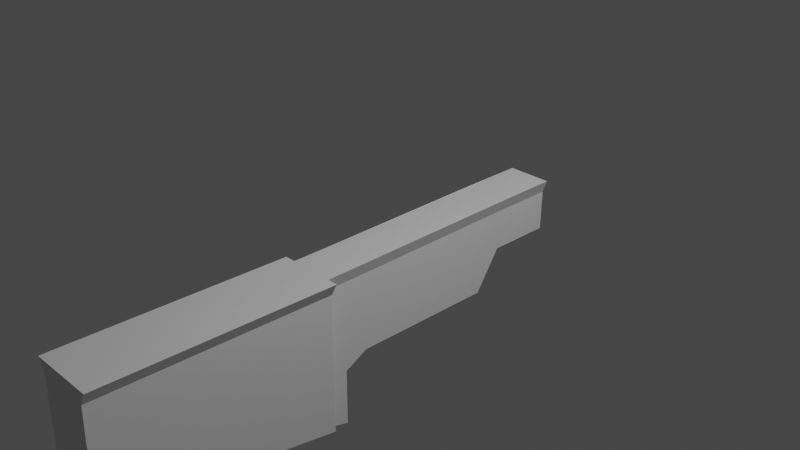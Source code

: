 # Source: untitled.blend  (saved by Blender 3.6.11; exported with 4.5.12 LTS)
import bpy
from mathutils import Matrix  # noqa: F401  (used for matrix-valued properties, if any)

bpy.ops.wm.read_factory_settings(use_empty=True)
scene = bpy.context.scene
scene.name = 'Scene'

# ---- collections
col_collection = bpy.data.collections.new('Collection'); scene.collection.children.link(col_collection)

# ---- materials (node trees are filled in below, after node groups)
mat_material = bpy.data.materials.new('Material')
mat_material.alpha_threshold = 0.0
mat_material.use_transparent_shadow = False
mat_material.roughness = 0.5
mat_material.line_color = (0.0, 0.0, 0.0, 1.0)

# ---- material node trees
mat_material.use_nodes = True; mat_material.node_tree.nodes.clear()
_N = mat_material.node_tree.nodes; _L = mat_material.node_tree.links
n0 = _N.new('ShaderNodeOutputMaterial'); n0.name = 'Material Output'; n0.location = (300, 300)
n1 = _N.new('ShaderNodeBsdfPrincipled'); n1.name = 'Principled BSDF'; n1.location = (10, 300)
n1.distribution = 'GGX'
n1.subsurface_method = 'RANDOM_WALK_SKIN'
n1.inputs[3].default_value = 1.45
n1.inputs[27].default_value = (0.0, 0.0, 0.0, 1.0)
n1.inputs[28].default_value = 1.0
_L.new(n1.outputs[0], n0.inputs[0])
n0.is_active_output = True

# ---- world
world_world = bpy.data.worlds.new('World'); scene.world = world_world
world_world.use_nodes = True; world_world.node_tree.nodes.clear()
_N = world_world.node_tree.nodes; _L = world_world.node_tree.links
n0 = _N.new('ShaderNodeOutputWorld'); n0.name = 'World Output'; n0.location = (300, 300)
n1 = _N.new('ShaderNodeBackground'); n1.name = 'Background'; n1.location = (10, 300)
n1.inputs[0].default_value = (0.05088, 0.05088, 0.05088, 1.0)
_L.new(n1.outputs[0], n0.inputs[0])
n0.is_active_output = True
world_world.color = (0.05088, 0.05088, 0.05088)
world_world.use_sun_shadow = False
world_world.sun_shadow_jitter_overblur = 0.0

# ---- cameras
cam_camera = bpy.data.cameras.new('Camera')
cam_camera.clip_end = 100.0
cam_camera.ortho_scale = 7.314

# ---- lights
light_light = bpy.data.lights.new('Light', 'POINT')
light_light.transmission_factor = 0.0
light_light.energy = 1000.0
light_light.shadow_soft_size = 0.1
light_light.shadow_maximum_resolution = 0.006
light_light.use_absolute_resolution = True

# ---- meshes
me_cube = bpy.data.meshes.new('Cube')
me_cube.from_pydata([(0.2052, -1.165, -1.136), (0.2052, -1.165, -1.887), (0.3042, -3.779, -0.6654), (0.3042, -3.779, -1.448), (-0.2052, -1.165, -1.136), (-0.2052, -1.165, -1.887), (-0.3042, -3.779, -0.6654), (-0.3042, -3.779, -1.448), (0.3042, -1.165, -1.885), (-0.3042, -1.165, -1.885), (0.3042, -1.165, -0.6879), (-0.3042, -1.165, -0.6879), (0.2052, -0.9192, -1.955), (-0.2052, -0.9192, -1.955), (0.2052, -0.8011, -1.12), (-0.2052, -0.8011, -1.12), (-0.2052, -0.9192, -1.319), (0.2052, -0.9192, -1.319), (0.2052, -0.6507, -1.178), (-0.2052, -0.6507, -1.178), (0.3042, -3.771, -0.2817), (-0.3042, -3.771, -0.2817), (0.3042, -1.157, -0.3042), (-0.3042, -1.157, -0.3042), (-0.2052, -1.173, -0.3044), (0.2052, -1.173, -0.3044), (-0.2052, -0.8086, -0.3023), (0.2052, -0.8086, -0.3023), (-0.2052, 1.33, -0.2717), (0.2052, 1.33, -0.2717), (-0.2052, 2.02, -0.268), (0.2052, 2.02, -0.268), (-0.1356, 1.388, -0.7938), (-0.1356, 1.28, -0.8522), (-0.2052, 1.287, -0.7248), (0.1356, 1.388, -0.7938), (0.2052, 1.287, -0.7248), (0.1356, 1.28, -0.8522), (-0.1356, 1.109, -1.111), (-0.2052, 0.9927, -1.169), (0.2052, 0.9927, -1.169), (0.1356, 1.109, -1.111), (-0.1356, 1.94, -0.7908), (-0.2052, 2.011, -0.7209), (0.1356, 1.94, -0.7908), (0.2052, 2.011, -0.7209), (0.3788, -3.772, -0.1374), (-0.3788, -3.772, -0.1374), (0.3788, -1.158, -0.1599), (-0.3788, -1.158, -0.1599), (-0.2555, -1.173, -0.1601), (0.2555, -1.173, -0.1601), (0.2555, -0.8088, -0.158), (-0.2555, -0.8088, -0.158), (-0.2555, 1.329, -0.1274), (0.2555, 1.329, -0.1274), (-0.2555, 2.02, -0.1237), (0.2555, 2.02, -0.1237)], [], [(2, 10, 22, 20), (3, 2, 6, 7), (7, 6, 11, 9), (9, 8, 3, 7), (8, 10, 2, 3), (10, 11, 23, 22), (5, 1, 8, 9), (1, 0, 10, 8), (4, 5, 9, 11), (0, 4, 11, 10), (13, 16, 17, 12), (0, 1, 12, 17, 14), (5, 4, 15, 16, 13), (1, 5, 13, 12), (16, 15, 34, 39, 19), (17, 16, 19, 18), (34, 15, 26, 28), (14, 36, 29, 27), (34, 28, 30, 43), (45, 43, 30, 31), (31, 30, 56, 57), (0, 14, 27, 25), (29, 36, 45, 31), (15, 4, 24, 26), (4, 0, 25, 24), (11, 6, 21, 23), (6, 2, 20, 21), (18, 19, 39, 40), (41, 38, 33, 37), (14, 17, 18, 40, 36), (32, 33, 34), (35, 36, 37), (32, 35, 37, 33), (33, 38, 39, 34), (36, 40, 41, 37), (38, 41, 40, 39), (43, 45, 44, 42), (35, 44, 45, 36), (34, 43, 42, 32), (35, 32, 42, 44), (23, 21, 47, 49), (48, 49, 47, 46), (50, 51, 52, 55, 57, 56, 54, 53), (26, 24, 50, 53), (22, 23, 49, 48), (29, 31, 57, 55), (21, 20, 46, 47), (28, 26, 53, 54), (24, 25, 51, 50), (30, 28, 54, 56), (20, 22, 48, 46), (27, 29, 55, 52), (25, 27, 52, 51)])
_uv = me_cube.uv_layers.new(name='UVMap')
_uv.uv.foreach_set('vector', [0.625, 0.75, 0.625, 0.5, 0.625, 0.5, 0.625, 0.75, 0.375, 0.75, 0.625, 0.75, 0.625, 1.0, 0.375, 1.0, 0.375, 0.0, 0.625, 0.0, 0.625, 0.25, 0.375, 0.25, 0.125, 0.5, 0.375, 0.5, 0.375, 0.75, 0.125, 0.75, 0.375, 0.5, 0.625, 0.5, 0.625, 0.75, 0.375, 0.75, 0.625, 0.5, 0.625, 0.25, 0.625, 0.25, 0.625, 0.5, 0.3957, 0.2907, 0.3957, 0.4593, 0.375, 0.5, 0.375, 0.25, 0.3957, 0.4593, 0.6043, 0.4593, 0.625, 0.5, 0.375, 0.5, 0.6043, 0.2907, 0.3957, 0.2907, 0.375, 0.25, 0.625, 0.25, 0.6043, 0.4593, 0.6043, 0.2907, 0.625, 0.25, 0.625, 0.5, 0.3957, 0.2907, 0.5002, 0.2907, 0.5002, 0.4593, 0.3957, 0.4593, 0.6043, 0.4593, 0.3957, 0.4593, 0.3957, 0.4593, 0.5002, 0.4593, 0.6043, 0.4593, 0.3957, 0.2907, 0.6043, 0.2907, 0.6043, 0.2907, 0.5002, 0.2907, 0.3957, 0.2907, 0.3957, 0.4593, 0.3957, 0.2907, 0.3957, 0.2907, 0.3957, 0.4593, 0.5002, 0.2907, 0.6043, 0.2907, 0.6294, 0.2907, 0.5002, 0.2907, 0.5002, 0.2907, 0.5002, 0.4593, 0.5002, 0.2907, 0.5002, 0.2907, 0.5002, 0.4593, 0.6043, 0.2907, 0.6043, 0.2907, 0.6043, 0.2907, 0.6043, 0.2907, 0.6043, 0.4593, 0.6043, 0.4593, 0.6043, 0.4593, 0.6043, 0.4593, 0.6043, 0.2907, 0.6043, 0.2907, 0.6043, 0.2907, 0.6043, 0.2907, 0.6043, 0.4593, 0.6043, 0.2907, 0.6043, 0.2907, 0.6043, 0.4593, 0.6043, 0.4593, 0.6043, 0.2907, 0.6043, 0.2907, 0.6043, 0.4593, 0.6043, 0.4593, 0.6043, 0.4593, 0.6043, 0.4593, 0.6043, 0.4593, 0.6043, 0.4593, 0.6043, 0.4593, 0.6043, 0.4593, 0.6043, 0.4593, 0.6043, 0.2907, 0.6043, 0.2907, 0.6043, 0.2907, 0.6043, 0.2907, 0.6043, 0.2907, 0.6043, 0.4593, 0.6043, 0.4593, 0.6043, 0.2907, 0.625, 0.25, 0.625, 0.0, 0.625, 0.0, 0.625, 0.25, 0.625, 1.0, 0.625, 0.75, 0.625, 0.75, 0.625, 1.0, 0.5002, 0.4593, 0.5002, 0.2907, 0.5002, 0.2907, 0.5002, 0.4593, 0.5163, 0.4307, 0.5163, 0.3193, 0.5882, 0.3193, 0.5882, 0.4307, 0.6043, 0.4593, 0.5002, 0.4593, 0.5002, 0.4593, 0.5002, 0.4593, 0.6294, 0.4593, 0.6043, 0.3193, 0.5882, 0.3193, 0.6043, 0.2907, 0.6043, 0.4307, 0.6294, 0.4593, 0.5882, 0.4307, 0.6043, 0.3193, 0.6043, 0.4307, 0.5882, 0.4307, 0.5882, 0.3193, 0.5882, 0.3193, 0.5163, 0.3193, 0.5002, 0.2907, 0.6294, 0.2907, 0.6294, 0.4593, 0.5002, 0.4593, 0.5163, 0.4307, 0.5882, 0.4307, 0.5163, 0.3193, 0.5163, 0.4307, 0.5002, 0.4593, 0.5002, 0.2907, 0.6043, 0.2907, 0.6043, 0.4593, 0.6043, 0.4307, 0.6043, 0.3193, 0.6043, 0.4307, 0.6043, 0.4307, 0.6043, 0.4593, 0.6043, 0.4593, 0.6043, 0.2907, 0.6043, 0.2907, 0.6043, 0.3193, 0.6043, 0.3193, 0.6043, 0.4307, 0.6043, 0.3193, 0.6043, 0.3193, 0.6043, 0.4307, 0.625, 0.25, 0.625, 0.0, 0.625, 0.0, 0.625, 0.25, 0.625, 0.5, 0.875, 0.5, 0.875, 0.75, 0.625, 0.75, 0.6043, 0.2907, 0.6043, 0.4593, 0.6043, 0.4593, 0.6043, 0.4593, 0.6043, 0.4593, 0.6043, 0.2907, 0.6043, 0.2907, 0.6043, 0.2907, 0.6043, 0.2907, 0.6043, 0.2907, 0.6043, 0.2907, 0.6043, 0.2907, 0.625, 0.5, 0.625, 0.25, 0.625, 0.25, 0.625, 0.5, 0.6043, 0.4593, 0.6043, 0.4593, 0.6043, 0.4593, 0.6043, 0.4593, 0.625, 1.0, 0.625, 0.75, 0.625, 0.75, 0.625, 1.0, 0.6043, 0.2907, 0.6043, 0.2907, 0.6043, 0.2907, 0.6043, 0.2907, 0.6043, 0.2907, 0.6043, 0.4593, 0.6043, 0.4593, 0.6043, 0.2907, 0.6043, 0.2907, 0.6043, 0.2907, 0.6043, 0.2907, 0.6043, 0.2907, 0.625, 0.75, 0.625, 0.5, 0.625, 0.5, 0.625, 0.75, 0.6043, 0.4593, 0.6043, 0.4593, 0.6043, 0.4593, 0.6043, 0.4593, 0.6043, 0.4593, 0.6043, 0.4593, 0.6043, 0.4593, 0.6043, 0.4593])
me_cube.materials.append(mat_material)
me_cube.use_mirror_vertex_groups = False
me_cube.update()

# ---- objects
ob_cube = bpy.data.objects.new('Cube', me_cube)
ob_light = bpy.data.objects.new('Light', light_light)
ob_camera = bpy.data.objects.new('Camera', cam_camera)
ob_empty = bpy.data.objects.new('Empty', None)
ob_empty_001 = bpy.data.objects.new('Empty.001', None)

# ---- transforms, parenting, visibility, modifiers, constraints
ob_cube.location = (0.0, 0.0, 0.0)
ob_cube.lock_rotations_4d = False
ob_cube.empty_display_type = 'ARROWS'
ob_cube.lineart.crease_threshold = 0.0
ob_light.location = (4.076, 1.005, 5.904)
ob_light.rotation_euler = (0.6503, 0.05522, 1.866)
ob_light.lock_rotations_4d = False
ob_light.empty_display_type = 'ARROWS'
ob_light.color = (0.0, 0.0, 0.0, 0.0)
ob_light.lineart.crease_threshold = 0.0
ob_camera.location = (7.359, -6.926, 4.958)
ob_camera.rotation_euler = (1.109, 0.0, 0.8149)
ob_camera.lock_rotations_4d = False
ob_camera.empty_display_type = 'ARROWS'
ob_camera.color = (0.0, 0.0, 0.0, 0.0)
ob_camera.display_type = 'WIRE'
ob_camera.lineart.crease_threshold = 0.0
ob_empty.location = (-3.082e-16, -5.634, 1.633)
ob_empty.rotation_euler = (1.571, -0.0, -1.571)
ob_empty.scale = (6.332, 6.332, 6.332)
ob_empty.empty_display_type = 'IMAGE'
ob_empty.empty_display_size = 5.0
ob_empty_001.location = (-4.763, -3.717, -1.376)
ob_empty_001.rotation_euler = (1.549, 0.08186, -1.835)
ob_empty_001.empty_display_type = 'IMAGE'
ob_empty_001.empty_display_size = 7.462
ob_empty_001.empty_image_offset = (-0.5, -0.335)

# ---- collection membership
col_collection.objects.link(ob_cube)
col_collection.objects.link(ob_light)
col_collection.objects.link(ob_camera)
col_collection.objects.link(ob_empty)
col_collection.objects.link(ob_empty_001)

# ---- scene / render settings (as saved in the file)
scene.camera = ob_camera
scene.frame_start = 1; scene.frame_end = 250; scene.frame_set(1)
scene.render.engine = 'BLENDER_EEVEE_NEXT'
scene.cycles.sampling_pattern = 'TABULATED_SOBOL'
scene.view_settings.view_transform = 'Filmic'
bpy.context.view_layer.update()
